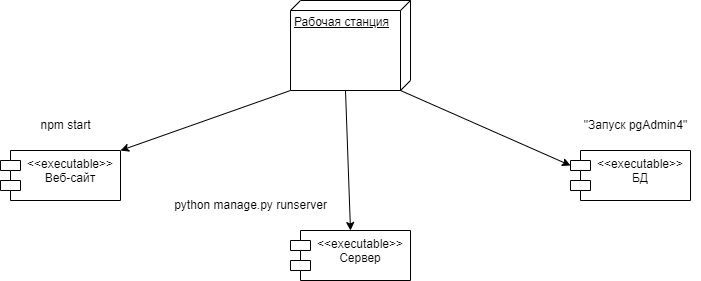

The diagram above was exported from draw.io. Its source (the exported page's mxGraphModel, read from the mxfile embedded in the PNG):
<mxGraphModel dx="1050" dy="543" grid="1" gridSize="10" guides="1" tooltips="1" connect="1" arrows="1" fold="1" page="1" pageScale="1" pageWidth="827" pageHeight="1169" math="0" shadow="0">
  <root>
    <mxCell id="0" />
    <mxCell id="1" parent="0" />
    <mxCell id="o98g-rwK3XgD13m286ji-2" value="Рабочая станция" style="verticalAlign=top;align=left;spacingTop=8;spacingLeft=2;spacingRight=12;shape=cube;size=10;direction=south;fontStyle=4;html=1;whiteSpace=wrap;" vertex="1" parent="1">
      <mxGeometry x="340" y="80" width="120" height="90" as="geometry" />
    </mxCell>
    <mxCell id="o98g-rwK3XgD13m286ji-3" value="&amp;lt;&amp;lt;executable&amp;gt;&amp;gt;&lt;div&gt;Веб-сайт&lt;/div&gt;" style="shape=module;align=left;spacingLeft=20;align=center;verticalAlign=top;whiteSpace=wrap;html=1;" vertex="1" parent="1">
      <mxGeometry x="50" y="230" width="120" height="50" as="geometry" />
    </mxCell>
    <mxCell id="o98g-rwK3XgD13m286ji-4" value="&amp;lt;&amp;lt;executable&amp;gt;&amp;gt;&lt;div&gt;Сервер&lt;/div&gt;" style="shape=module;align=left;spacingLeft=20;align=center;verticalAlign=top;whiteSpace=wrap;html=1;" vertex="1" parent="1">
      <mxGeometry x="340" y="310" width="120" height="50" as="geometry" />
    </mxCell>
    <mxCell id="o98g-rwK3XgD13m286ji-5" value="&amp;lt;&amp;lt;executable&amp;gt;&amp;gt;&lt;div&gt;БД&lt;/div&gt;" style="shape=module;align=left;spacingLeft=20;align=center;verticalAlign=top;whiteSpace=wrap;html=1;" vertex="1" parent="1">
      <mxGeometry x="620" y="230" width="120" height="50" as="geometry" />
    </mxCell>
    <mxCell id="o98g-rwK3XgD13m286ji-6" value="" style="endArrow=classic;html=1;rounded=0;exitX=1;exitY=1;exitDx=0;exitDy=0;exitPerimeter=0;entryX=1;entryY=0;entryDx=0;entryDy=0;" edge="1" parent="1" source="o98g-rwK3XgD13m286ji-2" target="o98g-rwK3XgD13m286ji-3">
      <mxGeometry width="50" height="50" relative="1" as="geometry">
        <mxPoint x="210" y="190" as="sourcePoint" />
        <mxPoint x="260" y="140" as="targetPoint" />
      </mxGeometry>
    </mxCell>
    <mxCell id="o98g-rwK3XgD13m286ji-7" value="" style="endArrow=classic;html=1;rounded=0;exitX=0;exitY=0;exitDx=90;exitDy=65;exitPerimeter=0;entryX=0.5;entryY=0;entryDx=0;entryDy=0;" edge="1" parent="1" source="o98g-rwK3XgD13m286ji-2" target="o98g-rwK3XgD13m286ji-4">
      <mxGeometry width="50" height="50" relative="1" as="geometry">
        <mxPoint x="360" y="260" as="sourcePoint" />
        <mxPoint x="410" y="210" as="targetPoint" />
      </mxGeometry>
    </mxCell>
    <mxCell id="o98g-rwK3XgD13m286ji-8" value="" style="endArrow=classic;html=1;rounded=0;exitX=0;exitY=0;exitDx=90;exitDy=10;exitPerimeter=0;entryX=0;entryY=0;entryDx=0;entryDy=15;entryPerimeter=0;" edge="1" parent="1" source="o98g-rwK3XgD13m286ji-2" target="o98g-rwK3XgD13m286ji-5">
      <mxGeometry width="50" height="50" relative="1" as="geometry">
        <mxPoint x="520" y="230" as="sourcePoint" />
        <mxPoint x="570" y="180" as="targetPoint" />
      </mxGeometry>
    </mxCell>
    <mxCell id="o98g-rwK3XgD13m286ji-9" value="npm start" style="text;html=1;align=center;verticalAlign=middle;resizable=0;points=[];autosize=1;strokeColor=none;fillColor=none;" vertex="1" parent="1">
      <mxGeometry x="80" y="190" width="70" height="30" as="geometry" />
    </mxCell>
    <mxCell id="o98g-rwK3XgD13m286ji-10" value="python manage.py runserver" style="text;html=1;align=center;verticalAlign=middle;resizable=0;points=[];autosize=1;strokeColor=none;fillColor=none;" vertex="1" parent="1">
      <mxGeometry x="210" y="270" width="180" height="30" as="geometry" />
    </mxCell>
    <mxCell id="o98g-rwK3XgD13m286ji-11" value="&quot;Запуск pgAdmin4&quot;" style="text;html=1;align=center;verticalAlign=middle;resizable=0;points=[];autosize=1;strokeColor=none;fillColor=none;" vertex="1" parent="1">
      <mxGeometry x="620" y="190" width="130" height="30" as="geometry" />
    </mxCell>
  </root>
</mxGraphModel>